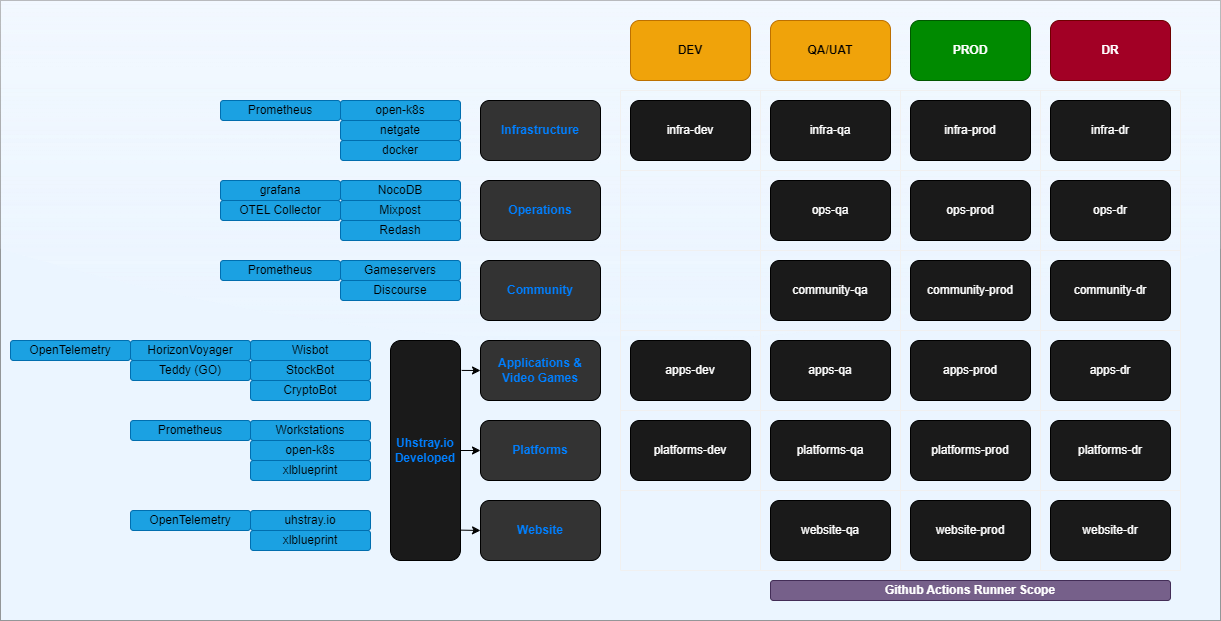

The diagram above was exported from draw.io. Its source (the exported page's mxGraphModel, read from the mxfile embedded in the PNG):
<mxGraphModel dx="1775" dy="681" grid="1" gridSize="10" guides="1" tooltips="1" connect="1" arrows="1" fold="1" page="1" pageScale="1" pageWidth="850" pageHeight="1100" math="0" shadow="0">
  <root>
    <mxCell id="0" />
    <mxCell id="1" parent="0" />
    <mxCell id="214" value="" style="rounded=0;whiteSpace=wrap;html=1;glass=1;shadow=0;opacity=40;fillColor=#CCE5FF;" vertex="1" parent="1">
      <mxGeometry x="10" y="10" width="1220" height="620" as="geometry" />
    </mxCell>
    <mxCell id="2" value="Infrastructure" style="rounded=1;whiteSpace=wrap;html=1;fillColor=#333333;fontColor=#007FFF;fontStyle=1" parent="1" vertex="1">
      <mxGeometry x="490" y="110" width="120" height="60" as="geometry" />
    </mxCell>
    <mxCell id="3" value="DEV" style="rounded=1;whiteSpace=wrap;html=1;fontStyle=1;fillColor=#f0a30a;fontColor=#000000;strokeColor=#BD7000;" parent="1" vertex="1">
      <mxGeometry x="640" y="30" width="120" height="60" as="geometry" />
    </mxCell>
    <mxCell id="4" value="PROD" style="rounded=1;whiteSpace=wrap;html=1;fontStyle=1;fillColor=#008a00;fontColor=#ffffff;strokeColor=#005700;" parent="1" vertex="1">
      <mxGeometry x="920" y="30" width="120" height="60" as="geometry" />
    </mxCell>
    <mxCell id="6" value="QA/UAT" style="rounded=1;whiteSpace=wrap;html=1;fontStyle=1;fillColor=#f0a30a;fontColor=#000000;strokeColor=#BD7000;" parent="1" vertex="1">
      <mxGeometry x="780" y="30" width="120" height="60" as="geometry" />
    </mxCell>
    <mxCell id="7" value="Operations" style="rounded=1;whiteSpace=wrap;html=1;fillColor=#333333;fontColor=#007FFF;fontStyle=1" parent="1" vertex="1">
      <mxGeometry x="490" y="190" width="120" height="60" as="geometry" />
    </mxCell>
    <mxCell id="9" value="Applications &amp;amp; &lt;br&gt;Video Games" style="rounded=1;whiteSpace=wrap;html=1;fillColor=#333333;fontColor=#007FFF;fontStyle=1" parent="1" vertex="1">
      <mxGeometry x="490" y="350" width="120" height="60" as="geometry" />
    </mxCell>
    <mxCell id="10" value="Platforms" style="rounded=1;whiteSpace=wrap;html=1;fillColor=#333333;fontColor=#007FFF;fontStyle=1" parent="1" vertex="1">
      <mxGeometry x="490" y="430" width="120" height="60" as="geometry" />
    </mxCell>
    <mxCell id="12" style="edgeStyle=none;html=1;exitX=1.017;exitY=0.136;exitDx=0;exitDy=0;entryX=0;entryY=0.5;entryDx=0;entryDy=0;exitPerimeter=0;" parent="1" source="11" target="9" edge="1">
      <mxGeometry relative="1" as="geometry" />
    </mxCell>
    <mxCell id="13" style="edgeStyle=none;html=1;exitX=1;exitY=0.5;exitDx=0;exitDy=0;entryX=0;entryY=0.5;entryDx=0;entryDy=0;" parent="1" source="11" target="10" edge="1">
      <mxGeometry relative="1" as="geometry" />
    </mxCell>
    <mxCell id="88" style="edgeStyle=none;html=1;exitX=1.008;exitY=0.862;exitDx=0;exitDy=0;entryX=0;entryY=0.5;entryDx=0;entryDy=0;exitPerimeter=0;" parent="1" source="11" target="86" edge="1">
      <mxGeometry relative="1" as="geometry" />
    </mxCell>
    <mxCell id="11" value="Uhstray.io &lt;br&gt;Developed" style="rounded=1;whiteSpace=wrap;html=1;fillColor=#1A1A1A;fontColor=#007FFF;fontStyle=1" parent="1" vertex="1">
      <mxGeometry x="400" y="350" width="70" height="220" as="geometry" />
    </mxCell>
    <mxCell id="14" value="Community" style="rounded=1;whiteSpace=wrap;html=1;fillColor=#333333;fontColor=#007FFF;fontStyle=1" parent="1" vertex="1">
      <mxGeometry x="490" y="270" width="120" height="60" as="geometry" />
    </mxCell>
    <mxCell id="15" value="Github Actions Runner Scope" style="rounded=1;whiteSpace=wrap;html=1;fontStyle=1;fillColor=#76608a;fontColor=#ffffff;strokeColor=#432D57;" parent="1" vertex="1">
      <mxGeometry x="780" y="590" width="400" height="20" as="geometry" />
    </mxCell>
    <mxCell id="53" value="" style="shape=table;html=1;whiteSpace=wrap;startSize=0;container=1;collapsible=0;childLayout=tableLayout;strokeColor=#f0f0f0;fillColor=none;" parent="1" vertex="1">
      <mxGeometry x="630" y="100" width="560" height="480" as="geometry" />
    </mxCell>
    <mxCell id="54" value="" style="shape=tableRow;horizontal=0;startSize=0;swimlaneHead=0;swimlaneBody=0;top=0;left=0;bottom=0;right=0;collapsible=0;dropTarget=0;fillColor=none;points=[[0,0.5],[1,0.5]];portConstraint=eastwest;strokeColor=#2E3B0A;" parent="53" vertex="1">
      <mxGeometry width="560" height="80" as="geometry" />
    </mxCell>
    <mxCell id="55" value="" style="shape=partialRectangle;html=1;whiteSpace=wrap;connectable=0;fillColor=none;top=0;left=0;bottom=0;right=0;overflow=hidden;strokeColor=#2E3B0A;" parent="54" vertex="1">
      <mxGeometry width="140" height="80" as="geometry">
        <mxRectangle width="140" height="80" as="alternateBounds" />
      </mxGeometry>
    </mxCell>
    <mxCell id="186" style="shape=partialRectangle;html=1;whiteSpace=wrap;connectable=0;fillColor=none;top=0;left=0;bottom=0;right=0;overflow=hidden;strokeColor=#2E3B0A;" parent="54" vertex="1">
      <mxGeometry x="140" width="140" height="80" as="geometry">
        <mxRectangle width="140" height="80" as="alternateBounds" />
      </mxGeometry>
    </mxCell>
    <mxCell id="187" style="shape=partialRectangle;html=1;whiteSpace=wrap;connectable=0;fillColor=none;top=0;left=0;bottom=0;right=0;overflow=hidden;strokeColor=#2E3B0A;" parent="54" vertex="1">
      <mxGeometry x="280" width="140" height="80" as="geometry">
        <mxRectangle width="140" height="80" as="alternateBounds" />
      </mxGeometry>
    </mxCell>
    <mxCell id="188" style="shape=partialRectangle;html=1;whiteSpace=wrap;connectable=0;fillColor=none;top=0;left=0;bottom=0;right=0;overflow=hidden;strokeColor=#2E3B0A;" parent="54" vertex="1">
      <mxGeometry x="420" width="140" height="80" as="geometry">
        <mxRectangle width="140" height="80" as="alternateBounds" />
      </mxGeometry>
    </mxCell>
    <mxCell id="189" style="shape=tableRow;horizontal=0;startSize=0;swimlaneHead=0;swimlaneBody=0;top=0;left=0;bottom=0;right=0;collapsible=0;dropTarget=0;fillColor=none;points=[[0,0.5],[1,0.5]];portConstraint=eastwest;strokeColor=#2E3B0A;" parent="53" vertex="1">
      <mxGeometry y="80" width="560" height="80" as="geometry" />
    </mxCell>
    <mxCell id="190" style="shape=partialRectangle;html=1;whiteSpace=wrap;connectable=0;fillColor=none;top=0;left=0;bottom=0;right=0;overflow=hidden;strokeColor=#2E3B0A;" parent="189" vertex="1">
      <mxGeometry width="140" height="80" as="geometry">
        <mxRectangle width="140" height="80" as="alternateBounds" />
      </mxGeometry>
    </mxCell>
    <mxCell id="191" style="shape=partialRectangle;html=1;whiteSpace=wrap;connectable=0;fillColor=none;top=0;left=0;bottom=0;right=0;overflow=hidden;strokeColor=#2E3B0A;" parent="189" vertex="1">
      <mxGeometry x="140" width="140" height="80" as="geometry">
        <mxRectangle width="140" height="80" as="alternateBounds" />
      </mxGeometry>
    </mxCell>
    <mxCell id="192" style="shape=partialRectangle;html=1;whiteSpace=wrap;connectable=0;fillColor=none;top=0;left=0;bottom=0;right=0;overflow=hidden;strokeColor=#2E3B0A;" parent="189" vertex="1">
      <mxGeometry x="280" width="140" height="80" as="geometry">
        <mxRectangle width="140" height="80" as="alternateBounds" />
      </mxGeometry>
    </mxCell>
    <mxCell id="193" style="shape=partialRectangle;html=1;whiteSpace=wrap;connectable=0;fillColor=none;top=0;left=0;bottom=0;right=0;overflow=hidden;strokeColor=#2E3B0A;" parent="189" vertex="1">
      <mxGeometry x="420" width="140" height="80" as="geometry">
        <mxRectangle width="140" height="80" as="alternateBounds" />
      </mxGeometry>
    </mxCell>
    <mxCell id="194" style="shape=tableRow;horizontal=0;startSize=0;swimlaneHead=0;swimlaneBody=0;top=0;left=0;bottom=0;right=0;collapsible=0;dropTarget=0;fillColor=none;points=[[0,0.5],[1,0.5]];portConstraint=eastwest;strokeColor=#2E3B0A;" parent="53" vertex="1">
      <mxGeometry y="160" width="560" height="80" as="geometry" />
    </mxCell>
    <mxCell id="195" style="shape=partialRectangle;html=1;whiteSpace=wrap;connectable=0;fillColor=none;top=0;left=0;bottom=0;right=0;overflow=hidden;strokeColor=#2E3B0A;" parent="194" vertex="1">
      <mxGeometry width="140" height="80" as="geometry">
        <mxRectangle width="140" height="80" as="alternateBounds" />
      </mxGeometry>
    </mxCell>
    <mxCell id="196" style="shape=partialRectangle;html=1;whiteSpace=wrap;connectable=0;fillColor=none;top=0;left=0;bottom=0;right=0;overflow=hidden;strokeColor=#2E3B0A;" parent="194" vertex="1">
      <mxGeometry x="140" width="140" height="80" as="geometry">
        <mxRectangle width="140" height="80" as="alternateBounds" />
      </mxGeometry>
    </mxCell>
    <mxCell id="197" style="shape=partialRectangle;html=1;whiteSpace=wrap;connectable=0;fillColor=none;top=0;left=0;bottom=0;right=0;overflow=hidden;strokeColor=#2E3B0A;" parent="194" vertex="1">
      <mxGeometry x="280" width="140" height="80" as="geometry">
        <mxRectangle width="140" height="80" as="alternateBounds" />
      </mxGeometry>
    </mxCell>
    <mxCell id="198" style="shape=partialRectangle;html=1;whiteSpace=wrap;connectable=0;fillColor=none;top=0;left=0;bottom=0;right=0;overflow=hidden;strokeColor=#2E3B0A;" parent="194" vertex="1">
      <mxGeometry x="420" width="140" height="80" as="geometry">
        <mxRectangle width="140" height="80" as="alternateBounds" />
      </mxGeometry>
    </mxCell>
    <mxCell id="199" style="shape=tableRow;horizontal=0;startSize=0;swimlaneHead=0;swimlaneBody=0;top=0;left=0;bottom=0;right=0;collapsible=0;dropTarget=0;fillColor=none;points=[[0,0.5],[1,0.5]];portConstraint=eastwest;strokeColor=#2E3B0A;" parent="53" vertex="1">
      <mxGeometry y="240" width="560" height="80" as="geometry" />
    </mxCell>
    <mxCell id="200" style="shape=partialRectangle;html=1;whiteSpace=wrap;connectable=0;fillColor=none;top=0;left=0;bottom=0;right=0;overflow=hidden;strokeColor=#2E3B0A;" parent="199" vertex="1">
      <mxGeometry width="140" height="80" as="geometry">
        <mxRectangle width="140" height="80" as="alternateBounds" />
      </mxGeometry>
    </mxCell>
    <mxCell id="201" style="shape=partialRectangle;html=1;whiteSpace=wrap;connectable=0;fillColor=none;top=0;left=0;bottom=0;right=0;overflow=hidden;strokeColor=#2E3B0A;" parent="199" vertex="1">
      <mxGeometry x="140" width="140" height="80" as="geometry">
        <mxRectangle width="140" height="80" as="alternateBounds" />
      </mxGeometry>
    </mxCell>
    <mxCell id="202" style="shape=partialRectangle;html=1;whiteSpace=wrap;connectable=0;fillColor=none;top=0;left=0;bottom=0;right=0;overflow=hidden;strokeColor=#2E3B0A;" parent="199" vertex="1">
      <mxGeometry x="280" width="140" height="80" as="geometry">
        <mxRectangle width="140" height="80" as="alternateBounds" />
      </mxGeometry>
    </mxCell>
    <mxCell id="203" style="shape=partialRectangle;html=1;whiteSpace=wrap;connectable=0;fillColor=none;top=0;left=0;bottom=0;right=0;overflow=hidden;strokeColor=#2E3B0A;" parent="199" vertex="1">
      <mxGeometry x="420" width="140" height="80" as="geometry">
        <mxRectangle width="140" height="80" as="alternateBounds" />
      </mxGeometry>
    </mxCell>
    <mxCell id="204" style="shape=tableRow;horizontal=0;startSize=0;swimlaneHead=0;swimlaneBody=0;top=0;left=0;bottom=0;right=0;collapsible=0;dropTarget=0;fillColor=none;points=[[0,0.5],[1,0.5]];portConstraint=eastwest;strokeColor=#2E3B0A;" parent="53" vertex="1">
      <mxGeometry y="320" width="560" height="80" as="geometry" />
    </mxCell>
    <mxCell id="205" style="shape=partialRectangle;html=1;whiteSpace=wrap;connectable=0;fillColor=none;top=0;left=0;bottom=0;right=0;overflow=hidden;strokeColor=#2E3B0A;" parent="204" vertex="1">
      <mxGeometry width="140" height="80" as="geometry">
        <mxRectangle width="140" height="80" as="alternateBounds" />
      </mxGeometry>
    </mxCell>
    <mxCell id="206" style="shape=partialRectangle;html=1;whiteSpace=wrap;connectable=0;fillColor=none;top=0;left=0;bottom=0;right=0;overflow=hidden;strokeColor=#2E3B0A;" parent="204" vertex="1">
      <mxGeometry x="140" width="140" height="80" as="geometry">
        <mxRectangle width="140" height="80" as="alternateBounds" />
      </mxGeometry>
    </mxCell>
    <mxCell id="207" style="shape=partialRectangle;html=1;whiteSpace=wrap;connectable=0;fillColor=none;top=0;left=0;bottom=0;right=0;overflow=hidden;strokeColor=#2E3B0A;" parent="204" vertex="1">
      <mxGeometry x="280" width="140" height="80" as="geometry">
        <mxRectangle width="140" height="80" as="alternateBounds" />
      </mxGeometry>
    </mxCell>
    <mxCell id="208" style="shape=partialRectangle;html=1;whiteSpace=wrap;connectable=0;fillColor=none;top=0;left=0;bottom=0;right=0;overflow=hidden;strokeColor=#2E3B0A;" parent="204" vertex="1">
      <mxGeometry x="420" width="140" height="80" as="geometry">
        <mxRectangle width="140" height="80" as="alternateBounds" />
      </mxGeometry>
    </mxCell>
    <mxCell id="209" style="shape=tableRow;horizontal=0;startSize=0;swimlaneHead=0;swimlaneBody=0;top=0;left=0;bottom=0;right=0;collapsible=0;dropTarget=0;fillColor=none;points=[[0,0.5],[1,0.5]];portConstraint=eastwest;strokeColor=#2E3B0A;" parent="53" vertex="1">
      <mxGeometry y="400" width="560" height="80" as="geometry" />
    </mxCell>
    <mxCell id="210" style="shape=partialRectangle;html=1;whiteSpace=wrap;connectable=0;fillColor=none;top=0;left=0;bottom=0;right=0;overflow=hidden;strokeColor=#2E3B0A;" parent="209" vertex="1">
      <mxGeometry width="140" height="80" as="geometry">
        <mxRectangle width="140" height="80" as="alternateBounds" />
      </mxGeometry>
    </mxCell>
    <mxCell id="211" style="shape=partialRectangle;html=1;whiteSpace=wrap;connectable=0;fillColor=none;top=0;left=0;bottom=0;right=0;overflow=hidden;strokeColor=#2E3B0A;" parent="209" vertex="1">
      <mxGeometry x="140" width="140" height="80" as="geometry">
        <mxRectangle width="140" height="80" as="alternateBounds" />
      </mxGeometry>
    </mxCell>
    <mxCell id="212" style="shape=partialRectangle;html=1;whiteSpace=wrap;connectable=0;fillColor=none;top=0;left=0;bottom=0;right=0;overflow=hidden;strokeColor=#2E3B0A;" parent="209" vertex="1">
      <mxGeometry x="280" width="140" height="80" as="geometry">
        <mxRectangle width="140" height="80" as="alternateBounds" />
      </mxGeometry>
    </mxCell>
    <mxCell id="213" style="shape=partialRectangle;html=1;whiteSpace=wrap;connectable=0;fillColor=none;top=0;left=0;bottom=0;right=0;overflow=hidden;strokeColor=#2E3B0A;" parent="209" vertex="1">
      <mxGeometry x="420" width="140" height="80" as="geometry">
        <mxRectangle width="140" height="80" as="alternateBounds" />
      </mxGeometry>
    </mxCell>
    <mxCell id="79" value="infra-qa" style="rounded=1;whiteSpace=wrap;html=1;fillColor=#1A1A1A;fontColor=#FFFFFF;" parent="1" vertex="1">
      <mxGeometry x="780" y="110" width="120" height="60" as="geometry" />
    </mxCell>
    <mxCell id="81" value="ops-qa" style="rounded=1;whiteSpace=wrap;html=1;fillColor=#1A1A1A;fontColor=#FFFFFF;" parent="1" vertex="1">
      <mxGeometry x="780" y="190" width="120" height="60" as="geometry" />
    </mxCell>
    <mxCell id="82" value="community-qa" style="rounded=1;whiteSpace=wrap;html=1;fillColor=#1A1A1A;fontColor=#FFFFFF;" parent="1" vertex="1">
      <mxGeometry x="780" y="270" width="120" height="60" as="geometry" />
    </mxCell>
    <mxCell id="83" value="NocoDB" style="rounded=1;whiteSpace=wrap;html=1;fillColor=#1ba1e2;fontColor=#000000;strokeColor=#006EAF;" parent="1" vertex="1">
      <mxGeometry x="350" y="190" width="120" height="20" as="geometry" />
    </mxCell>
    <mxCell id="84" value="Mixpost" style="rounded=1;whiteSpace=wrap;html=1;fillColor=#1ba1e2;fontColor=#000000;strokeColor=#006EAF;" parent="1" vertex="1">
      <mxGeometry x="350" y="210" width="120" height="20" as="geometry" />
    </mxCell>
    <mxCell id="85" value="Redash" style="rounded=1;whiteSpace=wrap;html=1;fillColor=#1ba1e2;fontColor=#000000;strokeColor=#006EAF;" parent="1" vertex="1">
      <mxGeometry x="350" y="230" width="120" height="20" as="geometry" />
    </mxCell>
    <mxCell id="86" value="Website" style="rounded=1;whiteSpace=wrap;html=1;fillColor=#333333;fontColor=#007FFF;fontStyle=1" parent="1" vertex="1">
      <mxGeometry x="490" y="510" width="120" height="60" as="geometry" />
    </mxCell>
    <mxCell id="89" value="Gameservers" style="rounded=1;whiteSpace=wrap;html=1;fillColor=#1ba1e2;fontColor=#000000;strokeColor=#006EAF;" parent="1" vertex="1">
      <mxGeometry x="350" y="270" width="120" height="20" as="geometry" />
    </mxCell>
    <mxCell id="90" value="apps-qa" style="rounded=1;whiteSpace=wrap;html=1;fillColor=#1A1A1A;fontColor=#FFFFFF;" parent="1" vertex="1">
      <mxGeometry x="780" y="350" width="120" height="60" as="geometry" />
    </mxCell>
    <mxCell id="91" value="infra-dev" style="rounded=1;whiteSpace=wrap;html=1;fillColor=#1A1A1A;fontColor=#FFFFFF;" parent="1" vertex="1">
      <mxGeometry x="640" y="110" width="120" height="60" as="geometry" />
    </mxCell>
    <mxCell id="93" value="open-k8s" style="rounded=1;whiteSpace=wrap;html=1;fillColor=#1ba1e2;fontColor=#000000;strokeColor=#006EAF;" parent="1" vertex="1">
      <mxGeometry x="350" y="110" width="120" height="20" as="geometry" />
    </mxCell>
    <mxCell id="94" value="netgate" style="rounded=1;whiteSpace=wrap;html=1;fillColor=#1ba1e2;fontColor=#000000;strokeColor=#006EAF;" parent="1" vertex="1">
      <mxGeometry x="350" y="130" width="120" height="20" as="geometry" />
    </mxCell>
    <mxCell id="95" value="docker" style="rounded=1;whiteSpace=wrap;html=1;fillColor=#1ba1e2;fontColor=#000000;strokeColor=#006EAF;" parent="1" vertex="1">
      <mxGeometry x="350" y="150" width="120" height="20" as="geometry" />
    </mxCell>
    <mxCell id="96" value="grafana" style="rounded=1;whiteSpace=wrap;html=1;fillColor=#1ba1e2;fontColor=#000000;strokeColor=#006EAF;" parent="1" vertex="1">
      <mxGeometry x="230" y="190" width="120" height="20" as="geometry" />
    </mxCell>
    <mxCell id="99" value="Wisbot" style="rounded=1;whiteSpace=wrap;html=1;fillColor=#1ba1e2;fontColor=#000000;strokeColor=#006EAF;" parent="1" vertex="1">
      <mxGeometry x="260" y="350" width="120" height="20" as="geometry" />
    </mxCell>
    <mxCell id="100" value="StockBot" style="rounded=1;whiteSpace=wrap;html=1;fillColor=#1ba1e2;fontColor=#000000;strokeColor=#006EAF;" parent="1" vertex="1">
      <mxGeometry x="260" y="370" width="120" height="20" as="geometry" />
    </mxCell>
    <mxCell id="101" value="CryptoBot" style="rounded=1;whiteSpace=wrap;html=1;fillColor=#1ba1e2;fontColor=#000000;strokeColor=#006EAF;" parent="1" vertex="1">
      <mxGeometry x="260" y="390" width="120" height="20" as="geometry" />
    </mxCell>
    <mxCell id="102" value="HorizonVoyager" style="rounded=1;whiteSpace=wrap;html=1;fillColor=#1ba1e2;fontColor=#000000;strokeColor=#006EAF;" parent="1" vertex="1">
      <mxGeometry x="140" y="350" width="120" height="20" as="geometry" />
    </mxCell>
    <mxCell id="103" value="Teddy (GO)" style="rounded=1;whiteSpace=wrap;html=1;fillColor=#1ba1e2;fontColor=#000000;strokeColor=#006EAF;" parent="1" vertex="1">
      <mxGeometry x="140" y="370" width="120" height="20" as="geometry" />
    </mxCell>
    <mxCell id="104" value="Workstations" style="rounded=1;whiteSpace=wrap;html=1;fillColor=#1ba1e2;fontColor=#000000;strokeColor=#006EAF;" parent="1" vertex="1">
      <mxGeometry x="260" y="430" width="120" height="20" as="geometry" />
    </mxCell>
    <mxCell id="106" value="open-k8s" style="rounded=1;whiteSpace=wrap;html=1;fillColor=#1ba1e2;fontColor=#000000;strokeColor=#006EAF;" parent="1" vertex="1">
      <mxGeometry x="260" y="450" width="120" height="20" as="geometry" />
    </mxCell>
    <mxCell id="107" value="xlblueprint" style="rounded=1;whiteSpace=wrap;html=1;fillColor=#1ba1e2;fontColor=#000000;strokeColor=#006EAF;" parent="1" vertex="1">
      <mxGeometry x="260" y="470" width="120" height="20" as="geometry" />
    </mxCell>
    <mxCell id="108" value="xlblueprint" style="rounded=1;whiteSpace=wrap;html=1;fillColor=#1ba1e2;fontColor=#000000;strokeColor=#006EAF;" parent="1" vertex="1">
      <mxGeometry x="260" y="540" width="120" height="20" as="geometry" />
    </mxCell>
    <mxCell id="109" value="uhstray.io" style="rounded=1;whiteSpace=wrap;html=1;fillColor=#1ba1e2;fontColor=#000000;strokeColor=#006EAF;" parent="1" vertex="1">
      <mxGeometry x="260" y="520" width="120" height="20" as="geometry" />
    </mxCell>
    <mxCell id="126" value="infra-prod" style="rounded=1;whiteSpace=wrap;html=1;fillColor=#1A1A1A;fontColor=#FFFFFF;" parent="1" vertex="1">
      <mxGeometry x="920" y="110" width="120" height="60" as="geometry" />
    </mxCell>
    <mxCell id="128" value="ops-prod" style="rounded=1;whiteSpace=wrap;html=1;fillColor=#1A1A1A;fontColor=#FFFFFF;" parent="1" vertex="1">
      <mxGeometry x="920" y="190" width="120" height="60" as="geometry" />
    </mxCell>
    <mxCell id="129" value="community-prod" style="rounded=1;whiteSpace=wrap;html=1;fillColor=#1A1A1A;fontColor=#FFFFFF;" parent="1" vertex="1">
      <mxGeometry x="920" y="270" width="120" height="60" as="geometry" />
    </mxCell>
    <mxCell id="130" value="apps-prod" style="rounded=1;whiteSpace=wrap;html=1;fillColor=#1A1A1A;fontColor=#FFFFFF;" parent="1" vertex="1">
      <mxGeometry x="920" y="350" width="120" height="60" as="geometry" />
    </mxCell>
    <mxCell id="131" value="Discourse" style="rounded=1;whiteSpace=wrap;html=1;fillColor=#1ba1e2;fontColor=#000000;strokeColor=#006EAF;" parent="1" vertex="1">
      <mxGeometry x="350" y="290" width="120" height="20" as="geometry" />
    </mxCell>
    <mxCell id="132" value="apps-dev" style="rounded=1;whiteSpace=wrap;html=1;fillColor=#1A1A1A;fontColor=#FFFFFF;" parent="1" vertex="1">
      <mxGeometry x="640" y="350" width="120" height="60" as="geometry" />
    </mxCell>
    <mxCell id="133" value="platforms-dev" style="rounded=1;whiteSpace=wrap;html=1;fillColor=#1A1A1A;fontColor=#FFFFFF;" parent="1" vertex="1">
      <mxGeometry x="640" y="430" width="120" height="60" as="geometry" />
    </mxCell>
    <mxCell id="134" value="platforms-qa" style="rounded=1;whiteSpace=wrap;html=1;fillColor=#1A1A1A;fontColor=#FFFFFF;" parent="1" vertex="1">
      <mxGeometry x="780" y="430" width="120" height="60" as="geometry" />
    </mxCell>
    <mxCell id="135" value="platforms-prod" style="rounded=1;whiteSpace=wrap;html=1;fillColor=#1A1A1A;fontColor=#FFFFFF;" parent="1" vertex="1">
      <mxGeometry x="920" y="430" width="120" height="60" as="geometry" />
    </mxCell>
    <mxCell id="137" value="website-qa" style="rounded=1;whiteSpace=wrap;html=1;fillColor=#1A1A1A;fontColor=#FFFFFF;" parent="1" vertex="1">
      <mxGeometry x="780" y="510" width="120" height="60" as="geometry" />
    </mxCell>
    <mxCell id="138" value="website-prod" style="rounded=1;whiteSpace=wrap;html=1;fillColor=#1A1A1A;fontColor=#FFFFFF;" parent="1" vertex="1">
      <mxGeometry x="920" y="510" width="120" height="60" as="geometry" />
    </mxCell>
    <mxCell id="139" value="DR" style="rounded=1;whiteSpace=wrap;html=1;fontStyle=1;fillColor=#a20025;fontColor=#ffffff;strokeColor=#6F0000;" parent="1" vertex="1">
      <mxGeometry x="1060" y="30" width="120" height="60" as="geometry" />
    </mxCell>
    <mxCell id="151" value="infra-dr" style="rounded=1;whiteSpace=wrap;html=1;fillColor=#1A1A1A;fontColor=#FFFFFF;" parent="1" vertex="1">
      <mxGeometry x="1060" y="110" width="120" height="60" as="geometry" />
    </mxCell>
    <mxCell id="153" value="ops-dr" style="rounded=1;whiteSpace=wrap;html=1;fillColor=#1A1A1A;fontColor=#FFFFFF;" parent="1" vertex="1">
      <mxGeometry x="1060" y="190" width="120" height="60" as="geometry" />
    </mxCell>
    <mxCell id="154" value="community-dr" style="rounded=1;whiteSpace=wrap;html=1;fillColor=#1A1A1A;fontColor=#FFFFFF;" parent="1" vertex="1">
      <mxGeometry x="1060" y="270" width="120" height="60" as="geometry" />
    </mxCell>
    <mxCell id="155" value="apps-dr" style="rounded=1;whiteSpace=wrap;html=1;fillColor=#1A1A1A;fontColor=#FFFFFF;" parent="1" vertex="1">
      <mxGeometry x="1060" y="350" width="120" height="60" as="geometry" />
    </mxCell>
    <mxCell id="156" value="platforms-dr" style="rounded=1;whiteSpace=wrap;html=1;fillColor=#1A1A1A;fontColor=#FFFFFF;" parent="1" vertex="1">
      <mxGeometry x="1060" y="430" width="120" height="60" as="geometry" />
    </mxCell>
    <mxCell id="157" value="website-dr" style="rounded=1;whiteSpace=wrap;html=1;fillColor=#1A1A1A;fontColor=#FFFFFF;" parent="1" vertex="1">
      <mxGeometry x="1060" y="510" width="120" height="60" as="geometry" />
    </mxCell>
    <mxCell id="158" value="OpenTelemetry" style="rounded=1;whiteSpace=wrap;html=1;fillColor=#1ba1e2;fontColor=#000000;strokeColor=#006EAF;" parent="1" vertex="1">
      <mxGeometry x="20" y="350" width="120" height="20" as="geometry" />
    </mxCell>
    <mxCell id="159" value="Prometheus" style="rounded=1;whiteSpace=wrap;html=1;fillColor=#1ba1e2;fontColor=#000000;strokeColor=#006EAF;" parent="1" vertex="1">
      <mxGeometry x="230" y="270" width="120" height="20" as="geometry" />
    </mxCell>
    <mxCell id="160" value="Prometheus" style="rounded=1;whiteSpace=wrap;html=1;fillColor=#1ba1e2;fontColor=#000000;strokeColor=#006EAF;" parent="1" vertex="1">
      <mxGeometry x="230" y="110" width="120" height="20" as="geometry" />
    </mxCell>
    <mxCell id="161" value="OTEL Collector" style="rounded=1;whiteSpace=wrap;html=1;fillColor=#1ba1e2;fontColor=#000000;strokeColor=#006EAF;" parent="1" vertex="1">
      <mxGeometry x="230" y="210" width="120" height="20" as="geometry" />
    </mxCell>
    <mxCell id="162" value="Prometheus" style="rounded=1;whiteSpace=wrap;html=1;fillColor=#1ba1e2;fontColor=#000000;strokeColor=#006EAF;" parent="1" vertex="1">
      <mxGeometry x="140" y="430" width="120" height="20" as="geometry" />
    </mxCell>
    <mxCell id="163" value="OpenTelemetry" style="rounded=1;whiteSpace=wrap;html=1;fillColor=#1ba1e2;fontColor=#000000;strokeColor=#006EAF;" parent="1" vertex="1">
      <mxGeometry x="140" y="520" width="120" height="20" as="geometry" />
    </mxCell>
  </root>
</mxGraphModel>